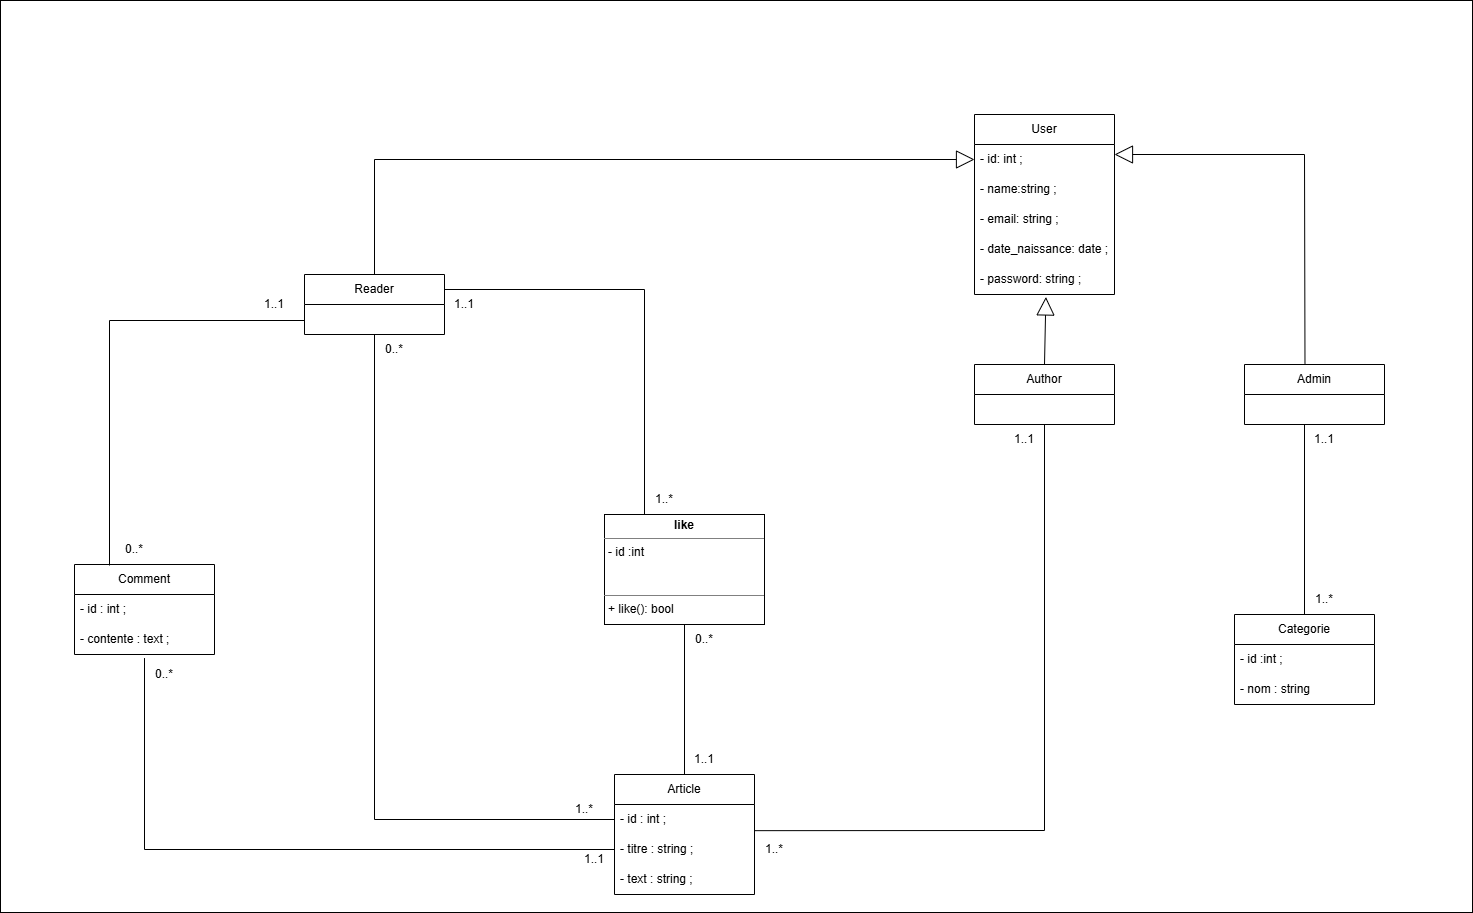

The diagram above was exported from draw.io. Its source (the exported page's mxGraphModel, read from the mxfile embedded in the PNG):
<mxGraphModel dx="2289" dy="1251" grid="0" gridSize="10" guides="1" tooltips="1" connect="1" arrows="1" fold="1" page="0" pageScale="1" pageWidth="827" pageHeight="1169" background="#ffffff" math="0" shadow="0">
  <root>
    <mxCell id="0" />
    <mxCell id="1" parent="0" />
    <mxCell id="TlS1gY5LnUpj4SX13XsL-4" parent="1" style="rounded=0;whiteSpace=wrap;html=1;" value="" vertex="1">
      <mxGeometry height="912" width="1472" x="-584" y="-64" as="geometry" />
    </mxCell>
    <mxCell id="j0rgoxhg0WcauO8d3oGg-2" parent="1" style="swimlane;fontStyle=0;childLayout=stackLayout;horizontal=1;startSize=30;horizontalStack=0;resizeParent=1;resizeParentMax=0;resizeLast=0;collapsible=1;marginBottom=0;whiteSpace=wrap;html=1;labelBackgroundColor=none;" value="User" vertex="1">
      <mxGeometry height="180" width="140" x="390" y="50" as="geometry" />
    </mxCell>
    <mxCell id="j0rgoxhg0WcauO8d3oGg-7" parent="j0rgoxhg0WcauO8d3oGg-2" style="text;strokeColor=none;fillColor=none;align=left;verticalAlign=middle;spacingLeft=4;spacingRight=4;overflow=hidden;points=[[0,0.5],[1,0.5]];portConstraint=eastwest;rotatable=0;whiteSpace=wrap;html=1;labelBackgroundColor=none;" value="- id: int ;" vertex="1">
      <mxGeometry height="30" width="140" y="30" as="geometry" />
    </mxCell>
    <mxCell id="j0rgoxhg0WcauO8d3oGg-3" parent="j0rgoxhg0WcauO8d3oGg-2" style="text;strokeColor=none;fillColor=none;align=left;verticalAlign=middle;spacingLeft=4;spacingRight=4;overflow=hidden;points=[[0,0.5],[1,0.5]];portConstraint=eastwest;rotatable=0;whiteSpace=wrap;html=1;labelBackgroundColor=none;" value="- name:string ;" vertex="1">
      <mxGeometry height="30" width="140" y="60" as="geometry" />
    </mxCell>
    <mxCell id="j0rgoxhg0WcauO8d3oGg-4" parent="j0rgoxhg0WcauO8d3oGg-2" style="text;strokeColor=none;fillColor=none;align=left;verticalAlign=middle;spacingLeft=4;spacingRight=4;overflow=hidden;points=[[0,0.5],[1,0.5]];portConstraint=eastwest;rotatable=0;whiteSpace=wrap;html=1;labelBackgroundColor=none;" value="- email: string ;" vertex="1">
      <mxGeometry height="30" width="140" y="90" as="geometry" />
    </mxCell>
    <mxCell id="j0rgoxhg0WcauO8d3oGg-5" parent="j0rgoxhg0WcauO8d3oGg-2" style="text;strokeColor=none;fillColor=none;align=left;verticalAlign=middle;spacingLeft=4;spacingRight=4;overflow=hidden;points=[[0,0.5],[1,0.5]];portConstraint=eastwest;rotatable=0;whiteSpace=wrap;html=1;labelBackgroundColor=none;" value="- date_naissance: date ;" vertex="1">
      <mxGeometry height="30" width="140" y="120" as="geometry" />
    </mxCell>
    <mxCell id="j0rgoxhg0WcauO8d3oGg-6" parent="j0rgoxhg0WcauO8d3oGg-2" style="text;strokeColor=none;fillColor=none;align=left;verticalAlign=middle;spacingLeft=4;spacingRight=4;overflow=hidden;points=[[0,0.5],[1,0.5]];portConstraint=eastwest;rotatable=0;whiteSpace=wrap;html=1;labelBackgroundColor=none;" value="- password: string ;" vertex="1">
      <mxGeometry height="30" width="140" y="150" as="geometry" />
    </mxCell>
    <mxCell id="j0rgoxhg0WcauO8d3oGg-8" parent="1" style="swimlane;fontStyle=0;childLayout=stackLayout;horizontal=1;startSize=30;horizontalStack=0;resizeParent=1;resizeParentMax=0;resizeLast=0;collapsible=1;marginBottom=0;whiteSpace=wrap;html=1;labelBackgroundColor=none;" value="Reader" vertex="1">
      <mxGeometry height="60" width="140" x="-280" y="210" as="geometry" />
    </mxCell>
    <mxCell id="j0rgoxhg0WcauO8d3oGg-13" parent="1" style="swimlane;fontStyle=0;childLayout=stackLayout;horizontal=1;startSize=30;horizontalStack=0;resizeParent=1;resizeParentMax=0;resizeLast=0;collapsible=1;marginBottom=0;whiteSpace=wrap;html=1;labelBackgroundColor=none;" value="Author" vertex="1">
      <mxGeometry height="60" width="140" x="390" y="300" as="geometry" />
    </mxCell>
    <mxCell id="j0rgoxhg0WcauO8d3oGg-14" parent="1" style="swimlane;fontStyle=0;childLayout=stackLayout;horizontal=1;startSize=30;horizontalStack=0;resizeParent=1;resizeParentMax=0;resizeLast=0;collapsible=1;marginBottom=0;whiteSpace=wrap;html=1;labelBackgroundColor=none;" value="Admin" vertex="1">
      <mxGeometry height="60" width="140" x="660" y="300" as="geometry" />
    </mxCell>
    <mxCell id="j0rgoxhg0WcauO8d3oGg-17" parent="1" style="swimlane;fontStyle=0;childLayout=stackLayout;horizontal=1;startSize=30;horizontalStack=0;resizeParent=1;resizeParentMax=0;resizeLast=0;collapsible=1;marginBottom=0;whiteSpace=wrap;html=1;labelBackgroundColor=none;" value="Article" vertex="1">
      <mxGeometry height="120" width="140" x="30" y="710" as="geometry" />
    </mxCell>
    <mxCell id="j0rgoxhg0WcauO8d3oGg-18" parent="j0rgoxhg0WcauO8d3oGg-17" style="text;strokeColor=none;fillColor=none;align=left;verticalAlign=middle;spacingLeft=4;spacingRight=4;overflow=hidden;points=[[0,0.5],[1,0.5]];portConstraint=eastwest;rotatable=0;whiteSpace=wrap;html=1;labelBackgroundColor=none;" value="- id : int ;" vertex="1">
      <mxGeometry height="30" width="140" y="30" as="geometry" />
    </mxCell>
    <mxCell id="j0rgoxhg0WcauO8d3oGg-19" parent="j0rgoxhg0WcauO8d3oGg-17" style="text;strokeColor=none;fillColor=none;align=left;verticalAlign=middle;spacingLeft=4;spacingRight=4;overflow=hidden;points=[[0,0.5],[1,0.5]];portConstraint=eastwest;rotatable=0;whiteSpace=wrap;html=1;labelBackgroundColor=none;" value="- titre : string ;" vertex="1">
      <mxGeometry height="30" width="140" y="60" as="geometry" />
    </mxCell>
    <mxCell id="j0rgoxhg0WcauO8d3oGg-20" parent="j0rgoxhg0WcauO8d3oGg-17" style="text;strokeColor=none;fillColor=none;align=left;verticalAlign=middle;spacingLeft=4;spacingRight=4;overflow=hidden;points=[[0,0.5],[1,0.5]];portConstraint=eastwest;rotatable=0;whiteSpace=wrap;html=1;labelBackgroundColor=none;" value="- text : string ;" vertex="1">
      <mxGeometry height="30" width="140" y="90" as="geometry" />
    </mxCell>
    <mxCell id="j0rgoxhg0WcauO8d3oGg-26" parent="1" style="swimlane;fontStyle=0;childLayout=stackLayout;horizontal=1;startSize=30;horizontalStack=0;resizeParent=1;resizeParentMax=0;resizeLast=0;collapsible=1;marginBottom=0;whiteSpace=wrap;html=1;labelBackgroundColor=none;" value="Categorie" vertex="1">
      <mxGeometry height="90" width="140" x="650" y="550" as="geometry" />
    </mxCell>
    <mxCell id="j0rgoxhg0WcauO8d3oGg-27" parent="j0rgoxhg0WcauO8d3oGg-26" style="text;strokeColor=none;fillColor=none;align=left;verticalAlign=middle;spacingLeft=4;spacingRight=4;overflow=hidden;points=[[0,0.5],[1,0.5]];portConstraint=eastwest;rotatable=0;whiteSpace=wrap;html=1;labelBackgroundColor=none;" value="- id :int ;" vertex="1">
      <mxGeometry height="30" width="140" y="30" as="geometry" />
    </mxCell>
    <mxCell id="j0rgoxhg0WcauO8d3oGg-28" parent="j0rgoxhg0WcauO8d3oGg-26" style="text;strokeColor=none;fillColor=none;align=left;verticalAlign=middle;spacingLeft=4;spacingRight=4;overflow=hidden;points=[[0,0.5],[1,0.5]];portConstraint=eastwest;rotatable=0;whiteSpace=wrap;html=1;labelBackgroundColor=none;" value="- nom : string" vertex="1">
      <mxGeometry height="30" width="140" y="60" as="geometry" />
    </mxCell>
    <mxCell id="j0rgoxhg0WcauO8d3oGg-32" edge="1" parent="1" source="j0rgoxhg0WcauO8d3oGg-8" style="endArrow=block;endSize=16;endFill=0;html=1;rounded=0;entryX=0;entryY=0.5;entryDx=0;entryDy=0;exitX=0.5;exitY=0;exitDx=0;exitDy=0;labelBackgroundColor=none;fontColor=default;" target="j0rgoxhg0WcauO8d3oGg-7" value="">
      <mxGeometry relative="1" width="160" as="geometry">
        <Array as="points">
          <mxPoint x="-210" y="95" />
        </Array>
        <mxPoint x="150" y="310" as="sourcePoint" />
        <mxPoint x="310" y="310" as="targetPoint" />
      </mxGeometry>
    </mxCell>
    <mxCell id="j0rgoxhg0WcauO8d3oGg-33" edge="1" parent="1" source="j0rgoxhg0WcauO8d3oGg-13" style="endArrow=block;endSize=16;endFill=0;html=1;rounded=0;entryX=0.51;entryY=1.082;entryDx=0;entryDy=0;entryPerimeter=0;exitX=0.5;exitY=0;exitDx=0;exitDy=0;labelBackgroundColor=none;fontColor=default;" target="j0rgoxhg0WcauO8d3oGg-6" value="">
      <mxGeometry relative="1" width="160" as="geometry">
        <mxPoint x="360" y="270" as="sourcePoint" />
        <mxPoint x="520" y="270" as="targetPoint" />
      </mxGeometry>
    </mxCell>
    <mxCell id="j0rgoxhg0WcauO8d3oGg-35" edge="1" parent="1" source="j0rgoxhg0WcauO8d3oGg-14" style="endArrow=block;endSize=16;endFill=0;html=1;rounded=0;entryX=0;entryY=0.5;entryDx=0;entryDy=0;exitX=0.432;exitY=-0.017;exitDx=0;exitDy=0;exitPerimeter=0;labelBackgroundColor=none;fontColor=default;" value="">
      <mxGeometry relative="1" width="160" as="geometry">
        <Array as="points">
          <mxPoint x="720" y="90" />
        </Array>
        <mxPoint x="340" y="295" as="sourcePoint" />
        <mxPoint x="530" y="90" as="targetPoint" />
      </mxGeometry>
    </mxCell>
    <mxCell id="j0rgoxhg0WcauO8d3oGg-37" edge="1" parent="1" source="j0rgoxhg0WcauO8d3oGg-26" style="endArrow=none;html=1;rounded=0;exitX=0.5;exitY=0;exitDx=0;exitDy=0;labelBackgroundColor=none;fontColor=default;" value="">
      <mxGeometry height="50" relative="1" width="50" as="geometry">
        <mxPoint x="660" y="500" as="sourcePoint" />
        <mxPoint x="720" y="360" as="targetPoint" />
      </mxGeometry>
    </mxCell>
    <mxCell id="j0rgoxhg0WcauO8d3oGg-38" edge="1" parent="1" source="j0rgoxhg0WcauO8d3oGg-56" style="endArrow=none;html=1;rounded=0;entryX=1;entryY=0.25;entryDx=0;entryDy=0;exitX=0.25;exitY=0;exitDx=0;exitDy=0;labelBackgroundColor=none;fontColor=default;" target="j0rgoxhg0WcauO8d3oGg-8" value="">
      <mxGeometry height="50" relative="1" width="50" as="geometry">
        <Array as="points">
          <mxPoint x="60" y="225" />
        </Array>
        <mxPoint x="50" y="270" as="sourcePoint" />
        <mxPoint x="600" y="530" as="targetPoint" />
      </mxGeometry>
    </mxCell>
    <mxCell id="j0rgoxhg0WcauO8d3oGg-39" edge="1" parent="1" source="j0rgoxhg0WcauO8d3oGg-18" style="endArrow=none;html=1;rounded=0;entryX=0.5;entryY=1;entryDx=0;entryDy=0;exitX=0;exitY=0.5;exitDx=0;exitDy=0;labelBackgroundColor=none;fontColor=default;" target="j0rgoxhg0WcauO8d3oGg-8" value="">
      <mxGeometry height="50" relative="1" width="50" as="geometry">
        <Array as="points">
          <mxPoint x="-210" y="755" />
        </Array>
        <mxPoint x="200" y="540" as="sourcePoint" />
        <mxPoint x="600" y="530" as="targetPoint" />
      </mxGeometry>
    </mxCell>
    <mxCell id="j0rgoxhg0WcauO8d3oGg-41" edge="1" parent="1" source="j0rgoxhg0WcauO8d3oGg-19" style="endArrow=none;html=1;rounded=0;entryX=0.5;entryY=1;entryDx=0;entryDy=0;exitX=1.002;exitY=-0.128;exitDx=0;exitDy=0;exitPerimeter=0;labelBackgroundColor=none;fontColor=default;" target="j0rgoxhg0WcauO8d3oGg-13" value="">
      <mxGeometry height="50" relative="1" width="50" as="geometry">
        <Array as="points">
          <mxPoint x="460" y="766" />
        </Array>
        <mxPoint x="63.09999999999991" y="600.96" as="sourcePoint" />
        <mxPoint x="650" y="480" as="targetPoint" />
      </mxGeometry>
    </mxCell>
    <mxCell id="j0rgoxhg0WcauO8d3oGg-42" parent="1" style="swimlane;fontStyle=0;childLayout=stackLayout;horizontal=1;startSize=30;horizontalStack=0;resizeParent=1;resizeParentMax=0;resizeLast=0;collapsible=1;marginBottom=0;whiteSpace=wrap;html=1;labelBackgroundColor=none;" value="Comment" vertex="1">
      <mxGeometry height="90" width="140" x="-510" y="500" as="geometry" />
    </mxCell>
    <mxCell id="j0rgoxhg0WcauO8d3oGg-44" parent="j0rgoxhg0WcauO8d3oGg-42" style="text;strokeColor=none;fillColor=none;align=left;verticalAlign=middle;spacingLeft=4;spacingRight=4;overflow=hidden;points=[[0,0.5],[1,0.5]];portConstraint=eastwest;rotatable=0;whiteSpace=wrap;html=1;labelBackgroundColor=none;" value="- id : int ;&amp;nbsp;" vertex="1">
      <mxGeometry height="30" width="140" y="30" as="geometry" />
    </mxCell>
    <mxCell id="j0rgoxhg0WcauO8d3oGg-45" parent="j0rgoxhg0WcauO8d3oGg-42" style="text;strokeColor=none;fillColor=none;align=left;verticalAlign=middle;spacingLeft=4;spacingRight=4;overflow=hidden;points=[[0,0.5],[1,0.5]];portConstraint=eastwest;rotatable=0;whiteSpace=wrap;html=1;labelBackgroundColor=none;" value="- contente : text ;" vertex="1">
      <mxGeometry height="30" width="140" y="60" as="geometry" />
    </mxCell>
    <mxCell id="j0rgoxhg0WcauO8d3oGg-56" parent="1" style="verticalAlign=top;align=left;overflow=fill;html=1;whiteSpace=wrap;labelBackgroundColor=none;" value="&lt;p style=&quot;margin:0px;margin-top:4px;text-align:center;&quot;&gt;&lt;b&gt;like&lt;/b&gt;&lt;/p&gt;&lt;hr size=&quot;1&quot; style=&quot;border-style:solid;&quot;&gt;&lt;p style=&quot;margin:0px;margin-left:4px;&quot;&gt;- id :int&lt;/p&gt;&lt;p style=&quot;margin:0px;margin-left:4px;&quot;&gt;&lt;br&gt;&lt;/p&gt;&lt;p style=&quot;margin:0px;margin-left:4px;&quot;&gt;&lt;br&gt;&lt;/p&gt;&lt;hr size=&quot;1&quot; style=&quot;border-style:solid;&quot;&gt;&lt;p style=&quot;margin:0px;margin-left:4px;&quot;&gt;+ like(): bool&lt;/p&gt;" vertex="1">
      <mxGeometry height="110" width="160" x="20" y="450" as="geometry" />
    </mxCell>
    <mxCell id="j0rgoxhg0WcauO8d3oGg-57" edge="1" parent="1" source="j0rgoxhg0WcauO8d3oGg-17" style="endArrow=none;html=1;rounded=0;exitX=0.5;exitY=0;exitDx=0;exitDy=0;entryX=0.5;entryY=1;entryDx=0;entryDy=0;labelBackgroundColor=none;fontColor=default;" target="j0rgoxhg0WcauO8d3oGg-56" value="">
      <mxGeometry height="50" relative="1" width="50" as="geometry">
        <mxPoint x="150" y="570" as="sourcePoint" />
        <mxPoint x="100" y="570" as="targetPoint" />
      </mxGeometry>
    </mxCell>
    <mxCell id="j0rgoxhg0WcauO8d3oGg-58" edge="1" parent="1" style="endArrow=none;html=1;rounded=0;entryX=0;entryY=0.75;entryDx=0;entryDy=0;exitX=0.25;exitY=0;exitDx=0;exitDy=0;labelBackgroundColor=none;fontColor=default;" value="">
      <mxGeometry height="50" relative="1" width="50" as="geometry">
        <Array as="points">
          <mxPoint x="-475" y="256" />
        </Array>
        <mxPoint x="-475" y="501" as="sourcePoint" />
        <mxPoint x="-280" y="256" as="targetPoint" />
      </mxGeometry>
    </mxCell>
    <mxCell id="j0rgoxhg0WcauO8d3oGg-59" edge="1" parent="1" source="j0rgoxhg0WcauO8d3oGg-45" style="endArrow=none;html=1;rounded=0;entryX=0;entryY=0.5;entryDx=0;entryDy=0;exitX=0.5;exitY=1.119;exitDx=0;exitDy=0;exitPerimeter=0;labelBackgroundColor=none;fontColor=default;" target="j0rgoxhg0WcauO8d3oGg-19" value="">
      <mxGeometry height="50" relative="1" width="50" as="geometry">
        <Array as="points">
          <mxPoint x="-440" y="785" />
        </Array>
        <mxPoint x="190" y="560" as="sourcePoint" />
        <mxPoint x="240" y="510" as="targetPoint" />
      </mxGeometry>
    </mxCell>
    <mxCell id="j0rgoxhg0WcauO8d3oGg-60" parent="1" style="text;html=1;whiteSpace=wrap;strokeColor=none;fillColor=none;align=center;verticalAlign=middle;rounded=0;labelBackgroundColor=none;" value="1..*" vertex="1">
      <mxGeometry height="30" width="60" x="710" y="520" as="geometry" />
    </mxCell>
    <mxCell id="j0rgoxhg0WcauO8d3oGg-61" parent="1" style="text;html=1;whiteSpace=wrap;strokeColor=none;fillColor=none;align=center;verticalAlign=middle;rounded=0;labelBackgroundColor=none;" value="&lt;font style=&quot;font-size: 12px;&quot;&gt;1..1&lt;/font&gt;" vertex="1">
      <mxGeometry height="30" width="60" x="710" y="360" as="geometry" />
    </mxCell>
    <mxCell id="j0rgoxhg0WcauO8d3oGg-64" parent="1" style="text;html=1;whiteSpace=wrap;strokeColor=none;fillColor=none;align=center;verticalAlign=middle;rounded=0;labelBackgroundColor=none;" value="0..*" vertex="1">
      <mxGeometry height="30" width="60" x="-480" y="470" as="geometry" />
    </mxCell>
    <mxCell id="j0rgoxhg0WcauO8d3oGg-65" parent="1" style="text;html=1;whiteSpace=wrap;strokeColor=none;fillColor=none;align=center;verticalAlign=middle;rounded=0;labelBackgroundColor=none;" value="1..1" vertex="1">
      <mxGeometry height="30" width="60" x="-150" y="225" as="geometry" />
    </mxCell>
    <mxCell id="j0rgoxhg0WcauO8d3oGg-67" parent="1" style="text;html=1;whiteSpace=wrap;strokeColor=none;fillColor=none;align=center;verticalAlign=middle;rounded=0;labelBackgroundColor=none;" value="1..*" vertex="1">
      <mxGeometry height="30" width="60" x="50" y="420" as="geometry" />
    </mxCell>
    <mxCell id="j0rgoxhg0WcauO8d3oGg-70" parent="1" style="text;html=1;whiteSpace=wrap;strokeColor=none;fillColor=none;align=center;verticalAlign=middle;rounded=0;labelBackgroundColor=none;" value="1..1" vertex="1">
      <mxGeometry height="30" width="60" x="410" y="360" as="geometry" />
    </mxCell>
    <mxCell id="j0rgoxhg0WcauO8d3oGg-71" parent="1" style="text;html=1;whiteSpace=wrap;strokeColor=none;fillColor=none;align=center;verticalAlign=middle;rounded=0;labelBackgroundColor=none;" value="1..*" vertex="1">
      <mxGeometry height="30" width="60" x="160" y="770" as="geometry" />
    </mxCell>
    <mxCell id="j0rgoxhg0WcauO8d3oGg-72" parent="1" style="text;html=1;whiteSpace=wrap;strokeColor=none;fillColor=none;align=center;verticalAlign=middle;rounded=0;labelBackgroundColor=none;" value="0..*" vertex="1">
      <mxGeometry height="30" width="60" x="-450" y="595" as="geometry" />
    </mxCell>
    <mxCell id="j0rgoxhg0WcauO8d3oGg-75" edge="1" parent="1" source="j0rgoxhg0WcauO8d3oGg-70" style="edgeStyle=orthogonalEdgeStyle;rounded=0;orthogonalLoop=1;jettySize=auto;html=1;exitX=0.5;exitY=1;exitDx=0;exitDy=0;labelBackgroundColor=none;fontColor=default;" target="j0rgoxhg0WcauO8d3oGg-70">
      <mxGeometry relative="1" as="geometry" />
    </mxCell>
    <mxCell id="j0rgoxhg0WcauO8d3oGg-76" parent="1" style="text;html=1;whiteSpace=wrap;strokeColor=none;fillColor=none;align=center;verticalAlign=middle;rounded=0;labelBackgroundColor=none;" value="1..1" vertex="1">
      <mxGeometry height="30" width="60" x="90" y="680" as="geometry" />
    </mxCell>
    <mxCell id="j0rgoxhg0WcauO8d3oGg-77" parent="1" style="text;html=1;whiteSpace=wrap;strokeColor=none;fillColor=none;align=center;verticalAlign=middle;rounded=0;labelBackgroundColor=none;" value="0..*" vertex="1">
      <mxGeometry height="30" width="60" x="90" y="560" as="geometry" />
    </mxCell>
    <mxCell id="j0rgoxhg0WcauO8d3oGg-78" parent="1" style="text;html=1;whiteSpace=wrap;strokeColor=none;fillColor=none;align=center;verticalAlign=middle;rounded=0;labelBackgroundColor=none;" value="0..*" vertex="1">
      <mxGeometry height="30" width="60" x="-220" y="270" as="geometry" />
    </mxCell>
    <mxCell id="j0rgoxhg0WcauO8d3oGg-79" parent="1" style="text;html=1;whiteSpace=wrap;strokeColor=none;fillColor=none;align=center;verticalAlign=middle;rounded=0;labelBackgroundColor=none;" value="1..*" vertex="1">
      <mxGeometry height="30" width="60" x="-30" y="730" as="geometry" />
    </mxCell>
    <mxCell id="j0rgoxhg0WcauO8d3oGg-80" parent="1" style="text;html=1;whiteSpace=wrap;strokeColor=none;fillColor=none;align=center;verticalAlign=middle;rounded=0;labelBackgroundColor=none;" value="1..1" vertex="1">
      <mxGeometry height="30" width="60" x="-20" y="780" as="geometry" />
    </mxCell>
    <mxCell id="j0rgoxhg0WcauO8d3oGg-81" parent="1" style="text;html=1;whiteSpace=wrap;strokeColor=none;fillColor=none;align=center;verticalAlign=middle;rounded=0;labelBackgroundColor=none;" value="1..1" vertex="1">
      <mxGeometry height="30" width="60" x="-340" y="225" as="geometry" />
    </mxCell>
  </root>
</mxGraphModel>